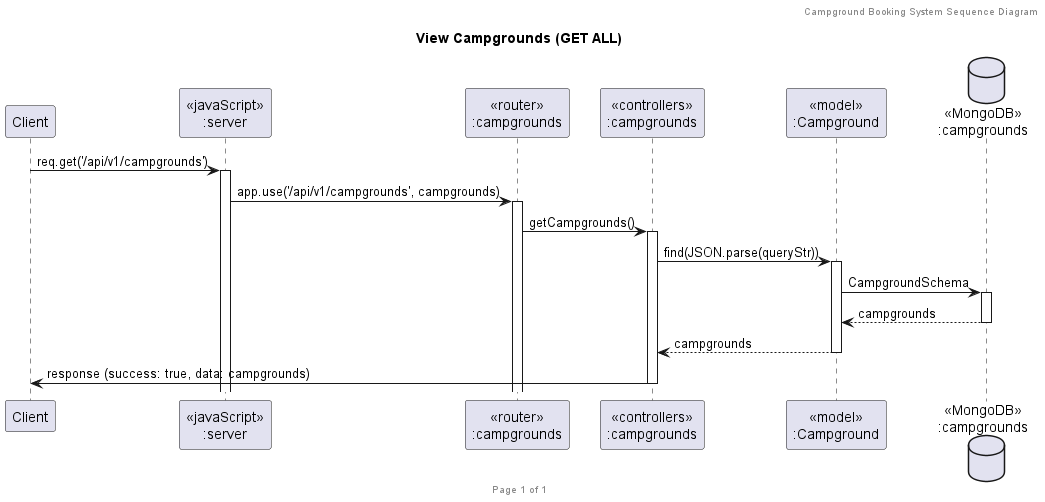

The diagram above was rendered by PlantUML. Its source (embedded in the PNG):
@startuml Get Campgrounds (GET ALL)

header Campground Booking System Sequence Diagram
footer Page %page% of %lastpage%
title "View Campgrounds (GET ALL)"

participant "Client" as client
participant "<<javaScript>>\n:server" as server
participant "<<router>>\n:campgrounds" as routerCampgrounds
participant "<<controllers>>\n:campgrounds" as controllersCampgrounds
participant "<<model>>\n:Campground" as modelCampground
database "<<MongoDB>>\n:campgrounds" as CampgroundsDatabase

client->server ++:req.get('/api/v1/campgrounds')
server->routerCampgrounds ++:app.use('/api/v1/campgrounds', campgrounds)
routerCampgrounds -> controllersCampgrounds ++:getCampgrounds()

controllersCampgrounds->modelCampground ++:find(JSON.parse(queryStr))
modelCampground ->CampgroundsDatabase ++: CampgroundSchema
CampgroundsDatabase --> modelCampground --: campgrounds
controllersCampgrounds <-- modelCampground --: campgrounds

controllersCampgrounds->client --:response (success: true, data: campgrounds)

@enduml